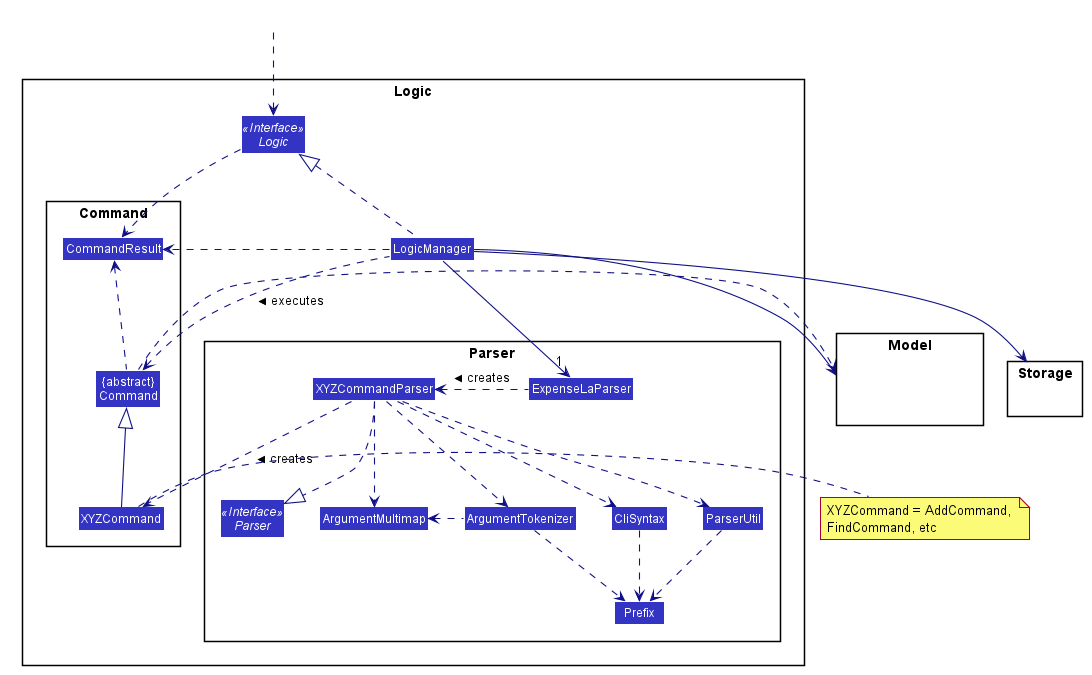

The diagram above was rendered by PlantUML. Its source (embedded in the PNG):
@startuml








skinparam BackgroundColor #FFFFFFF

skinparam Shadowing false

skinparam Class {
    FontColor #FFFFFF
    BorderThickness 1
    BorderColor #FFFFFF
    StereotypeFontColor #FFFFFF
    FontName Arial
}

skinparam Actor {
    BorderColor #000000
    Color #000000
    FontName Arial
}

skinparam Sequence {
    MessageAlign center
    BoxFontSize 15
    BoxPadding 0
    BoxFontColor #FFFFFF
    FontName Arial
}

skinparam Participant {
    FontColor #FFFFFFF
    Padding 20
}

skinparam MinClassWidth 50
skinparam ParticipantPadding 10
skinparam Shadowing false
skinparam DefaultTextAlignment center
skinparam packageStyle Rectangle

hide footbox
hide members
hide circle
skinparam arrowThickness 1.1
skinparam arrowColor #101086
skinparam classBackgroundColor #3333C4

package Logic {

package Parser {
Interface Parser <<Interface>>
Class ExpenseLaParser
Class XYZCommandParser
Class CliSyntax
Class ParserUtil
Class ArgumentMultimap
Class ArgumentTokenizer
Class Prefix
}

package Command {
Class XYZCommand
Class CommandResult
Class "{abstract}\nCommand" as Command
}

Interface Logic <<Interface>>
Class LogicManager
}

package Model{
Class HiddenModel #FFFFFF
}

package Storage {

}

Class HiddenOutside #FFFFFF
HiddenOutside ..> Logic

LogicManager .up.|> Logic
LogicManager -->"1" ExpenseLaParser
ExpenseLaParser .left.> XYZCommandParser: creates >

XYZCommandParser ..> XYZCommand : creates >
XYZCommandParser ..|> Parser
XYZCommandParser ..> ArgumentMultimap
XYZCommandParser ..> ArgumentTokenizer
ArgumentTokenizer .left.> ArgumentMultimap
XYZCommandParser ..> CliSyntax
CliSyntax ..> Prefix
XYZCommandParser ..> ParserUtil
ParserUtil .down.> Prefix
ArgumentTokenizer .down.> Prefix
XYZCommand -up-|> Command
LogicManager .left.> Command : executes >

LogicManager --> Model
Command .right.> Model
note right of XYZCommand: XYZCommand = AddCommand, \nFindCommand, etc

LogicManager --> Storage

Logic ..> CommandResult
LogicManager .down.> CommandResult
Command .up.> CommandResult
CommandResult -[hidden]-> Parser
@enduml